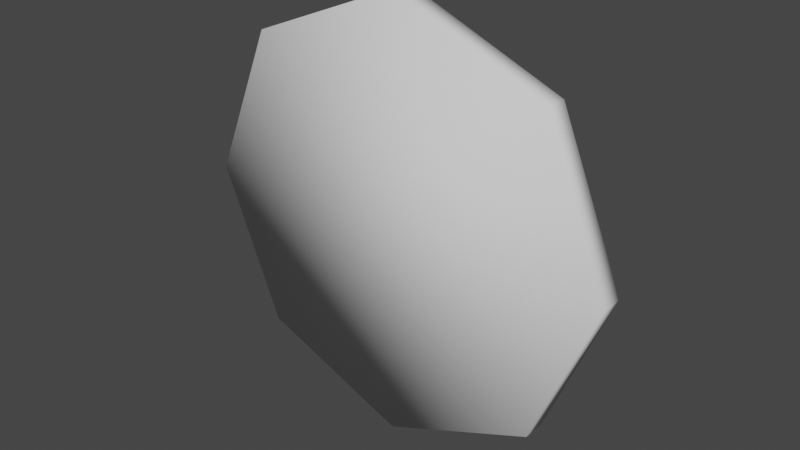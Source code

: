 # Source: coin.blend  (saved by Blender 2.80.75; exported with 4.5.12 LTS)
import bpy
from mathutils import Matrix  # noqa: F401  (used for matrix-valued properties, if any)

bpy.ops.wm.read_factory_settings(use_empty=True)
scene = bpy.context.scene
scene.name = 'Scene'

# ---- collections
col_collection = bpy.data.collections.new('Collection'); scene.collection.children.link(col_collection)

# ---- world
world_world = bpy.data.worlds.new('World'); scene.world = world_world
world_world.use_nodes = True; world_world.node_tree.nodes.clear()
_N = world_world.node_tree.nodes; _L = world_world.node_tree.links
n0 = _N.new('ShaderNodeOutputWorld'); n0.name = 'World Output'; n0.location = (300, 300)
n1 = _N.new('ShaderNodeBackground'); n1.name = 'Background'; n1.location = (10, 300)
n1.inputs[0].default_value = (0.05088, 0.05088, 0.05088, 1.0)
_L.new(n1.outputs[0], n0.inputs[0])
n0.is_active_output = True
world_world.color = (0.05088, 0.05088, 0.05088)
world_world.use_sun_shadow = False
world_world.sun_shadow_jitter_overblur = 0.0

# ---- meshes
me_cylinder = bpy.data.meshes.new('Cylinder')
me_cylinder.from_pydata([(0.0, 0.05356, 1.0), (0.0, -0.05356, 1.0), (0.7071, 0.05356, 0.7071), (0.7071, -0.05356, 0.7071), (1.0, 0.05356, -4.137e-08), (1.0, -0.05356, -4.605e-08), (0.7071, 0.05356, -0.7071), (0.7071, -0.05356, -0.7071), (-8.742e-08, 0.05356, -1.0), (-8.742e-08, -0.05356, -1.0), (-0.7071, 0.05356, -0.7071), (-0.7071, -0.05356, -0.7071), (-1.0, 0.05356, 1.427e-08), (-1.0, -0.05356, 9.584e-09), (-0.7071, 0.05356, 0.7071), (-0.7071, -0.05356, 0.7071)], [], [(0, 1, 3, 2), (2, 3, 5, 4), (4, 5, 7, 6), (6, 7, 9, 8), (8, 9, 11, 10), (10, 11, 13, 12), (3, 1, 15, 13, 11, 9, 7, 5), (12, 13, 15, 14), (14, 15, 1, 0), (0, 2, 4, 6, 8, 10, 12, 14)])
me_cylinder.polygons.foreach_set('use_smooth', [True] * 10)
_uv = me_cylinder.uv_layers.new(name='UVMap')
_uv.uv.foreach_set('vector', [1.0, 0.5, 1.0, 1.0, 0.875, 1.0, 0.875, 0.5, 0.875, 0.5, 0.875, 1.0, 0.75, 1.0, 0.75, 0.5, 0.75, 0.5, 0.75, 1.0, 0.625, 1.0, 0.625, 0.5, 0.625, 0.5, 0.625, 1.0, 0.5, 1.0, 0.5, 0.5, 0.5, 0.5, 0.5, 1.0, 0.375, 1.0, 0.375, 0.5, 0.375, 0.5, 0.375, 1.0, 0.25, 1.0, 0.25, 0.5, 0.4197, 0.4197, 0.25, 0.49, 0.08029, 0.4197, 0.01, 0.25, 0.08029, 0.08029, 0.25, 0.01, 0.4197, 0.08029, 0.49, 0.25, 0.25, 0.5, 0.25, 1.0, 0.125, 1.0, 0.125, 0.5, 0.125, 0.5, 0.125, 1.0, 0.0, 1.0, 0.0, 0.5, 0.75, 0.49, 0.9197, 0.4197, 0.99, 0.25, 0.9197, 0.08029, 0.75, 0.01, 0.5803, 0.08029, 0.51, 0.25, 0.5803, 0.4197])
me_cylinder.use_remesh_preserve_volume = False
me_cylinder.use_remesh_preserve_attributes = False
me_cylinder.use_mirror_vertex_groups = False
me_cylinder.update()

# ---- objects
ob_cylinder = bpy.data.objects.new('Cylinder', me_cylinder)

# ---- transforms, parenting, visibility, modifiers, constraints
ob_cylinder.location = (0.0, 0.0, 0.0)
ob_cylinder.lineart.crease_threshold = 0.0

# ---- collection membership
col_collection.objects.link(ob_cylinder)

# ---- scene / render settings (as saved in the file)
scene.frame_start = 1; scene.frame_end = 250; scene.frame_set(1)
scene.render.engine = 'BLENDER_EEVEE_NEXT'
scene.cycles.use_denoising = False
scene.cycles.samples = 128
scene.cycles.sampling_pattern = 'TABULATED_SOBOL'
scene.cycles.use_adaptive_sampling = False
scene.cycles.use_light_tree = False
scene.view_settings.view_transform = 'Filmic'
bpy.context.view_layer.update()

# ---- added for rendering (the .blend has no active camera and no usable light): camera, sun
cam_auto = bpy.data.cameras.new('AutoCamera')
cam_auto.lens = 50.0
cam_auto.sensor_width = 36.0
cam_auto.clip_end = 1000.0
ob_auto_camera = bpy.data.objects.new('AutoCamera', cam_auto)
scene.collection.objects.link(ob_auto_camera)
ob_auto_camera.location = (2.61881, -3.14257, 2.09505)
ob_auto_camera.rotation_euler = (1.09748, -7.21219e-08, 0.694738)
scene.camera = ob_auto_camera
light_auto_sun = bpy.data.lights.new('AutoSun', 'SUN')
light_auto_sun.energy = 3.0
light_auto_sun.angle = 0.0523599
ob_auto_sun = bpy.data.objects.new('AutoSun', light_auto_sun)
scene.collection.objects.link(ob_auto_sun)
ob_auto_sun.rotation_euler = (0.872665, 0.174533, 0.523599)
bpy.context.view_layer.update()
